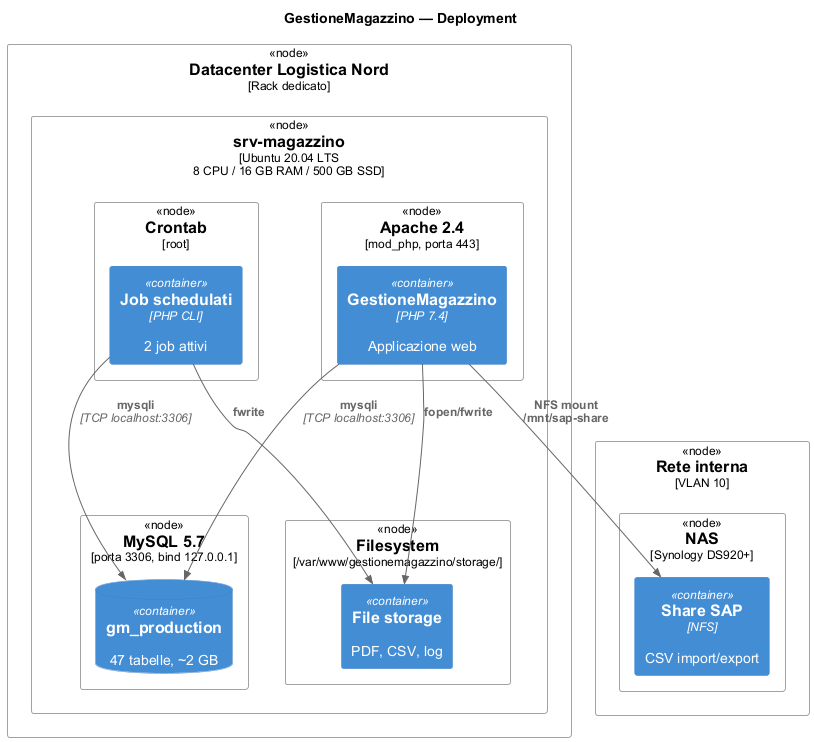

The diagram above was rendered by PlantUML. Its source (embedded in the PNG):
@startuml
!include <C4/C4_Deployment>

title GestioneMagazzino — Deployment

Deployment_Node(dc, "Datacenter Logistica Nord", "Rack dedicato") {
    Deployment_Node(srv, "srv-magazzino", "Ubuntu 20.04 LTS\n8 CPU / 16 GB RAM / 500 GB SSD") {
        Deployment_Node(apache, "Apache 2.4", "mod_php, porta 443") {
            Container(app, "GestioneMagazzino", "PHP 7.4", "Applicazione web")
        }
        Deployment_Node(mysql, "MySQL 5.7", "porta 3306, bind 127.0.0.1") {
            ContainerDb(db, "gm_production", "", "47 tabelle, ~2 GB")
        }
        Deployment_Node(cron, "Crontab", "root") {
            Container(jobs, "Job schedulati", "PHP CLI", "2 job attivi")
        }
        Deployment_Node(fs, "Filesystem", "/var/www/gestionemagazzino/storage/") {
            Container(storage, "File storage", "", "PDF, CSV, log")
        }
    }
}

Deployment_Node(net, "Rete interna", "VLAN 10") {
    Deployment_Node(nfs, "NAS", "Synology DS920+") {
        Container(share, "Share SAP", "NFS", "CSV import/export")
    }
}

Rel(app, db, "mysqli", "TCP localhost:3306")
Rel(jobs, db, "mysqli", "TCP localhost:3306")
Rel(app, storage, "fopen/fwrite")
Rel(jobs, storage, "fwrite")
Rel(app, share, "NFS mount\n/mnt/sap-share")

@enduml